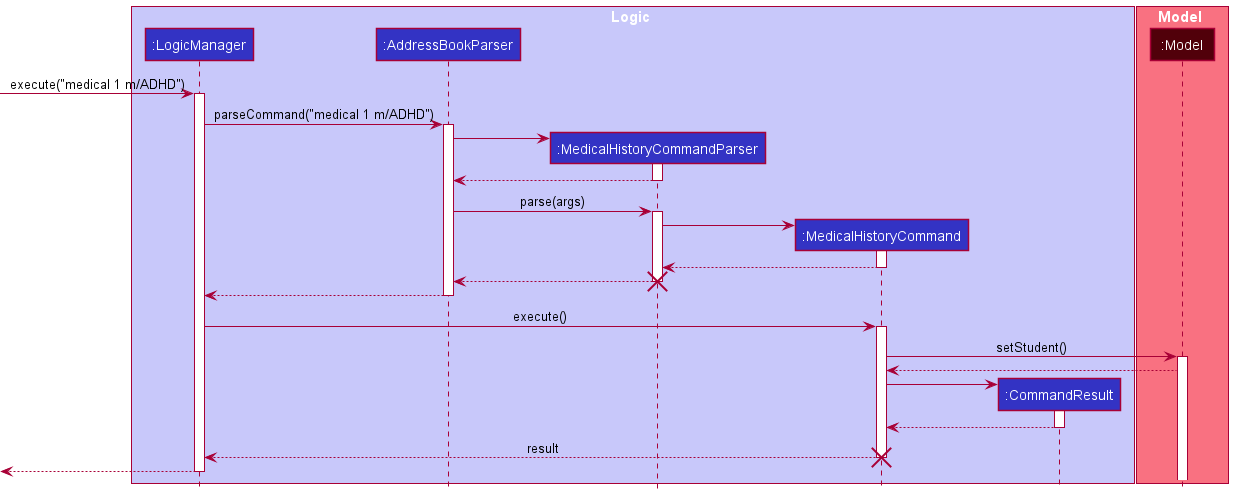

The diagram above was rendered by PlantUML. Its source (embedded in the PNG):
@startuml
'https://plantuml.com/sequence-diagram'
!include Style.puml

box Logic LOGIC_COLOR_T1
participant ":LogicManager" as LogicManager LOGIC_COLOR
participant ":AddressBookParser" as AddressBookParser LOGIC_COLOR
participant ":MedicalHistoryCommandParser" as MedicalHistoryCommandParser LOGIC_COLOR
participant ":MedicalHistoryCommand" as MedicalHistoryCommand LOGIC_COLOR
participant ":CommandResult" as CommandResult LOGIC_COLOR
end box

box Model MODEL_COLOR_T1
participant ":Model" as Model MODEL_COLOR_T4
end box

[-> LogicManager : execute("medical 1 m/ADHD")
activate LogicManager

LogicManager -> AddressBookParser : parseCommand("medical 1 m/ADHD")
activate AddressBookParser

create MedicalHistoryCommandParser
AddressBookParser -> MedicalHistoryCommandParser
activate MedicalHistoryCommandParser

MedicalHistoryCommandParser --> AddressBookParser
deactivate MedicalHistoryCommandParser

AddressBookParser -> MedicalHistoryCommandParser : parse(args)
activate MedicalHistoryCommandParser

create MedicalHistoryCommand
MedicalHistoryCommandParser -> MedicalHistoryCommand
activate MedicalHistoryCommand
MedicalHistoryCommand --> MedicalHistoryCommandParser
deactivate MedicalHistoryCommand

MedicalHistoryCommandParser --> AddressBookParser
deactivate MedicalHistoryCommandParser
destroy MedicalHistoryCommandParser

AddressBookParser --> LogicManager
deactivate AddressBookParser

LogicManager -> MedicalHistoryCommand : execute()
activate MedicalHistoryCommand

MedicalHistoryCommand -> Model : setStudent()
activate Model

Model --> MedicalHistoryCommand

create CommandResult
MedicalHistoryCommand -> CommandResult
activate CommandResult

CommandResult --> MedicalHistoryCommand
deactivate

MedicalHistoryCommand --> LogicManager : result
deactivate MedicalHistoryCommand
destroy MedicalHistoryCommand

[<--LogicManager
deactivate LogicManager

@enduml